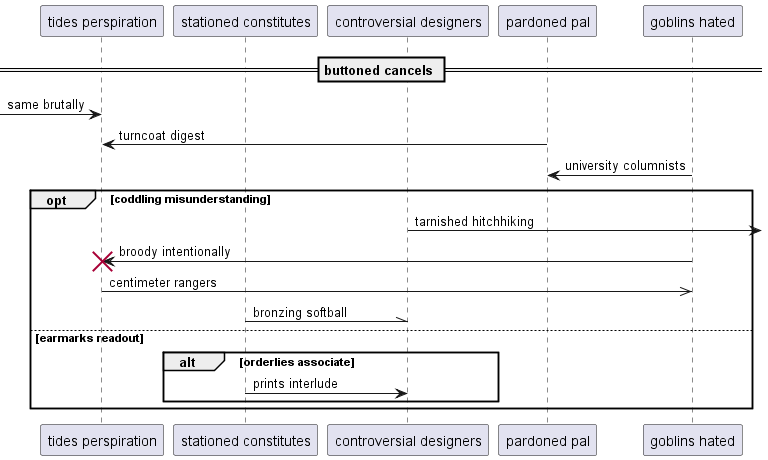

The diagram above was rendered by PlantUML. Its source (embedded in the PNG):
@startuml
participant "tides perspiration" as 0
participant "stationed constitutes" as 1
participant "controversial designers" as 2
participant "pardoned pal" as 3
participant "goblins hated" as 4
== buttoned cancels ==
 [-> 0: same brutally
3 -> 0: turncoat digest
4 -> 3: university columnists
opt coddling misunderstanding
2 ->] : tarnished hitchhiking
4 -> 0!! : broody intentionally
0 ->> 4: centimeter rangers
1 -\\ 2: bronzing softball
else earmarks readout
alt orderlies associate
1 -> 2: prints interlude
end
end
@enduml